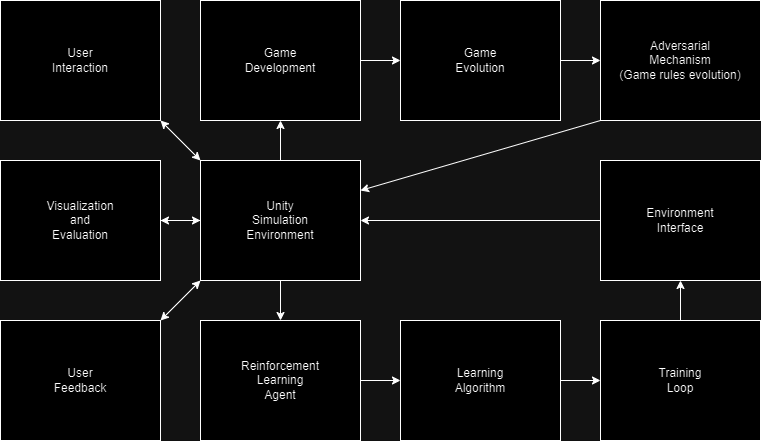

The diagram above was exported from draw.io. Its source (the exported page's mxGraphModel, read from the mxfile embedded in the PNG):
<mxGraphModel dx="2071" dy="630" grid="1" gridSize="10" guides="1" tooltips="1" connect="1" arrows="1" fold="1" page="1" pageScale="1" pageWidth="850" pageHeight="1100" math="0" shadow="0">
  <root>
    <mxCell id="0" />
    <mxCell id="1" parent="0" />
    <mxCell id="eCRfGHdHh0hdNU6SM7LW-1" value="User&lt;br&gt;Interaction" style="rounded=0;whiteSpace=wrap;html=1;" parent="1" vertex="1">
      <mxGeometry x="-400" y="200" width="160" height="120" as="geometry" />
    </mxCell>
    <mxCell id="e8c8cWtUgy6uci36puhM-19" style="edgeStyle=orthogonalEdgeStyle;rounded=0;orthogonalLoop=1;jettySize=auto;html=1;exitX=1;exitY=0.5;exitDx=0;exitDy=0;entryX=0;entryY=0.5;entryDx=0;entryDy=0;" parent="1" source="e8c8cWtUgy6uci36puhM-1" target="e8c8cWtUgy6uci36puhM-6" edge="1">
      <mxGeometry relative="1" as="geometry" />
    </mxCell>
    <mxCell id="e8c8cWtUgy6uci36puhM-1" value="Game&lt;br&gt;Development" style="rounded=0;whiteSpace=wrap;html=1;" parent="1" vertex="1">
      <mxGeometry x="-200" y="200" width="160" height="120" as="geometry" />
    </mxCell>
    <mxCell id="e8c8cWtUgy6uci36puhM-13" style="edgeStyle=orthogonalEdgeStyle;rounded=0;orthogonalLoop=1;jettySize=auto;html=1;exitX=0.5;exitY=1;exitDx=0;exitDy=0;entryX=0.5;entryY=0;entryDx=0;entryDy=0;" parent="1" source="e8c8cWtUgy6uci36puhM-2" target="e8c8cWtUgy6uci36puhM-3" edge="1">
      <mxGeometry relative="1" as="geometry" />
    </mxCell>
    <mxCell id="e8c8cWtUgy6uci36puhM-18" style="edgeStyle=orthogonalEdgeStyle;rounded=0;orthogonalLoop=1;jettySize=auto;html=1;exitX=0.5;exitY=0;exitDx=0;exitDy=0;entryX=0.5;entryY=1;entryDx=0;entryDy=0;" parent="1" source="e8c8cWtUgy6uci36puhM-2" target="e8c8cWtUgy6uci36puhM-1" edge="1">
      <mxGeometry relative="1" as="geometry" />
    </mxCell>
    <mxCell id="e8c8cWtUgy6uci36puhM-24" style="edgeStyle=orthogonalEdgeStyle;rounded=0;orthogonalLoop=1;jettySize=auto;html=1;exitX=0;exitY=0.5;exitDx=0;exitDy=0;entryX=1;entryY=0.5;entryDx=0;entryDy=0;" parent="1" source="e8c8cWtUgy6uci36puhM-2" target="e8c8cWtUgy6uci36puhM-8" edge="1">
      <mxGeometry relative="1" as="geometry" />
    </mxCell>
    <mxCell id="e8c8cWtUgy6uci36puhM-2" value="Unity&lt;br&gt;Simulation&lt;br&gt;Environment" style="rounded=0;whiteSpace=wrap;html=1;" parent="1" vertex="1">
      <mxGeometry x="-200" y="360" width="160" height="120" as="geometry" />
    </mxCell>
    <mxCell id="e8c8cWtUgy6uci36puhM-14" style="edgeStyle=orthogonalEdgeStyle;rounded=0;orthogonalLoop=1;jettySize=auto;html=1;exitX=1;exitY=0.5;exitDx=0;exitDy=0;entryX=0;entryY=0.5;entryDx=0;entryDy=0;" parent="1" source="e8c8cWtUgy6uci36puhM-3" target="e8c8cWtUgy6uci36puhM-4" edge="1">
      <mxGeometry relative="1" as="geometry" />
    </mxCell>
    <mxCell id="e8c8cWtUgy6uci36puhM-3" value="Reinforcement&lt;br&gt;Learning&lt;br&gt;Agent" style="rounded=0;whiteSpace=wrap;html=1;" parent="1" vertex="1">
      <mxGeometry x="-200" y="520" width="160" height="120" as="geometry" />
    </mxCell>
    <mxCell id="e8c8cWtUgy6uci36puhM-15" style="edgeStyle=orthogonalEdgeStyle;rounded=0;orthogonalLoop=1;jettySize=auto;html=1;exitX=1;exitY=0.5;exitDx=0;exitDy=0;entryX=0;entryY=0.5;entryDx=0;entryDy=0;" parent="1" source="e8c8cWtUgy6uci36puhM-4" target="e8c8cWtUgy6uci36puhM-5" edge="1">
      <mxGeometry relative="1" as="geometry" />
    </mxCell>
    <mxCell id="e8c8cWtUgy6uci36puhM-4" value="Learning&lt;br&gt;Algorithm" style="rounded=0;whiteSpace=wrap;html=1;" parent="1" vertex="1">
      <mxGeometry y="520" width="160" height="120" as="geometry" />
    </mxCell>
    <mxCell id="e8c8cWtUgy6uci36puhM-16" style="edgeStyle=orthogonalEdgeStyle;rounded=0;orthogonalLoop=1;jettySize=auto;html=1;exitX=0.5;exitY=0;exitDx=0;exitDy=0;entryX=0.5;entryY=1;entryDx=0;entryDy=0;" parent="1" source="e8c8cWtUgy6uci36puhM-5" target="e8c8cWtUgy6uci36puhM-11" edge="1">
      <mxGeometry relative="1" as="geometry" />
    </mxCell>
    <mxCell id="e8c8cWtUgy6uci36puhM-5" value="Training&lt;br&gt;Loop" style="rounded=0;whiteSpace=wrap;html=1;" parent="1" vertex="1">
      <mxGeometry x="200" y="520" width="160" height="120" as="geometry" />
    </mxCell>
    <mxCell id="e8c8cWtUgy6uci36puhM-20" style="edgeStyle=orthogonalEdgeStyle;rounded=0;orthogonalLoop=1;jettySize=auto;html=1;exitX=1;exitY=0.5;exitDx=0;exitDy=0;entryX=0;entryY=0.5;entryDx=0;entryDy=0;" parent="1" source="e8c8cWtUgy6uci36puhM-6" target="e8c8cWtUgy6uci36puhM-7" edge="1">
      <mxGeometry relative="1" as="geometry" />
    </mxCell>
    <mxCell id="e8c8cWtUgy6uci36puhM-6" value="Game&lt;br&gt;Evolution" style="rounded=0;whiteSpace=wrap;html=1;" parent="1" vertex="1">
      <mxGeometry y="200" width="160" height="120" as="geometry" />
    </mxCell>
    <mxCell id="e8c8cWtUgy6uci36puhM-7" value="Adversarial&lt;br&gt;Mechanism&lt;br&gt;(Game rules evolution)" style="rounded=0;whiteSpace=wrap;html=1;" parent="1" vertex="1">
      <mxGeometry x="200" y="200" width="160" height="120" as="geometry" />
    </mxCell>
    <mxCell id="e8c8cWtUgy6uci36puhM-23" style="edgeStyle=orthogonalEdgeStyle;rounded=0;orthogonalLoop=1;jettySize=auto;html=1;exitX=1;exitY=0.5;exitDx=0;exitDy=0;entryX=0;entryY=0.5;entryDx=0;entryDy=0;" parent="1" source="e8c8cWtUgy6uci36puhM-8" target="e8c8cWtUgy6uci36puhM-2" edge="1">
      <mxGeometry relative="1" as="geometry" />
    </mxCell>
    <mxCell id="e8c8cWtUgy6uci36puhM-8" value="Visualization&lt;br&gt;and&lt;br&gt;Evaluation" style="rounded=0;whiteSpace=wrap;html=1;" parent="1" vertex="1">
      <mxGeometry x="-400" y="360" width="160" height="120" as="geometry" />
    </mxCell>
    <mxCell id="e8c8cWtUgy6uci36puhM-9" value="User&lt;br&gt;Feedback" style="rounded=0;whiteSpace=wrap;html=1;" parent="1" vertex="1">
      <mxGeometry x="-400" y="520" width="160" height="120" as="geometry" />
    </mxCell>
    <mxCell id="e8c8cWtUgy6uci36puhM-17" style="edgeStyle=orthogonalEdgeStyle;rounded=0;orthogonalLoop=1;jettySize=auto;html=1;exitX=0;exitY=0.5;exitDx=0;exitDy=0;entryX=1;entryY=0.5;entryDx=0;entryDy=0;" parent="1" source="e8c8cWtUgy6uci36puhM-11" target="e8c8cWtUgy6uci36puhM-2" edge="1">
      <mxGeometry relative="1" as="geometry" />
    </mxCell>
    <mxCell id="e8c8cWtUgy6uci36puhM-11" value="Environment&lt;br&gt;Interface" style="rounded=0;whiteSpace=wrap;html=1;" parent="1" vertex="1">
      <mxGeometry x="200" y="360" width="160" height="120" as="geometry" />
    </mxCell>
    <mxCell id="e8c8cWtUgy6uci36puhM-22" value="" style="endArrow=classic;html=1;rounded=0;exitX=0;exitY=1;exitDx=0;exitDy=0;entryX=1;entryY=0.25;entryDx=0;entryDy=0;" parent="1" source="e8c8cWtUgy6uci36puhM-7" target="e8c8cWtUgy6uci36puhM-2" edge="1">
      <mxGeometry width="50" height="50" relative="1" as="geometry">
        <mxPoint x="110" y="350" as="sourcePoint" />
        <mxPoint x="160" y="300" as="targetPoint" />
      </mxGeometry>
    </mxCell>
    <mxCell id="e8c8cWtUgy6uci36puhM-27" value="" style="endArrow=classic;startArrow=classic;html=1;rounded=0;exitX=1;exitY=0;exitDx=0;exitDy=0;entryX=0;entryY=1;entryDx=0;entryDy=0;" parent="1" source="e8c8cWtUgy6uci36puhM-9" target="e8c8cWtUgy6uci36puhM-2" edge="1">
      <mxGeometry width="50" height="50" relative="1" as="geometry">
        <mxPoint x="110" y="390" as="sourcePoint" />
        <mxPoint x="160" y="340" as="targetPoint" />
      </mxGeometry>
    </mxCell>
    <mxCell id="e8c8cWtUgy6uci36puhM-29" value="" style="endArrow=classic;startArrow=classic;html=1;rounded=0;exitX=1;exitY=1;exitDx=0;exitDy=0;entryX=0;entryY=0;entryDx=0;entryDy=0;" parent="1" source="eCRfGHdHh0hdNU6SM7LW-1" target="e8c8cWtUgy6uci36puhM-2" edge="1">
      <mxGeometry width="50" height="50" relative="1" as="geometry">
        <mxPoint x="110" y="390" as="sourcePoint" />
        <mxPoint x="160" y="340" as="targetPoint" />
      </mxGeometry>
    </mxCell>
  </root>
</mxGraphModel>